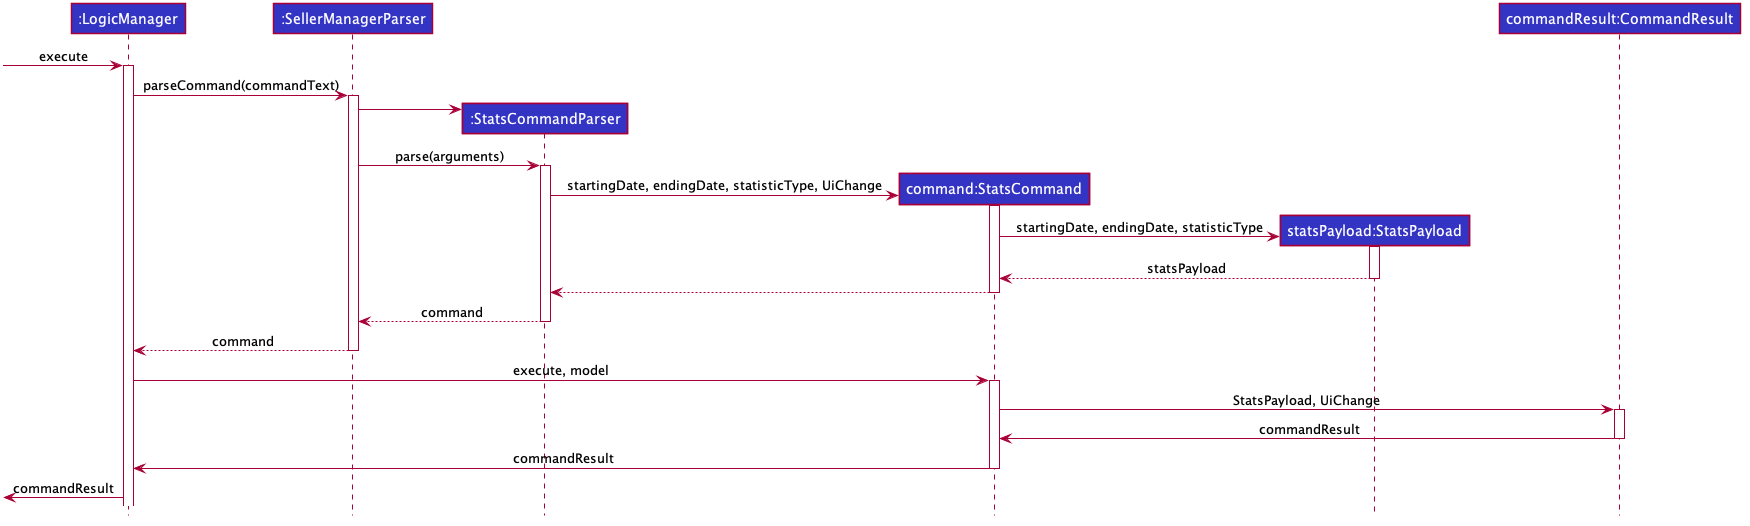

The diagram above was rendered by PlantUML. Its source (embedded in the PNG):
@startuml








skinparam BackgroundColor #FFFFFFF

skinparam Shadowing false

skinparam Class {
    FontColor #FFFFFF
    BorderThickness 1
    BorderColor #FFFFFF
    StereotypeFontColor #FFFFFF
    FontName Arial
}

skinparam Actor {
    BorderColor #000000
    Color #000000
    FontName Arial
}

skinparam Sequence {
    MessageAlign center
    BoxFontSize 15
    BoxPadding 0
    BoxFontColor #FFFFFF
    FontName Arial
}

skinparam Participant {
    FontColor #FFFFFFF
    Padding 20
}

skinparam MinClassWidth 50
skinparam ParticipantPadding 10
skinparam Shadowing false
skinparam DefaultTextAlignment center
skinparam packageStyle Rectangle

hide footbox
hide members
hide circle

Participant ":LogicManager" as logic #3333C4
Participant ":SellerManagerParser" as abp #3333C4
Participant ":StatsCommandParser" as ecp #3333C4
Participant "command:StatsCommand" as ec #3333C4
Participant "statsPayload:StatsPayload" as sp #3333C4
Participant "commandResult:CommandResult" as cr #3333C4


[-> logic : execute
activate logic
logic -> abp ++: parseCommand(commandText)
create ecp
abp -> ecp
abp -> ecp ++: parse(arguments)
create ec
ecp -> ec ++: startingDate, endingDate, statisticType, UiChange
create sp
ec -> sp ++: startingDate, endingDate, statisticType
sp --> ec --: statsPayload
ec --> ecp --
ecp --> abp --: command
abp --> logic --: command

logic -> ec ++: execute, model

ec -> cr ++: StatsPayload, UiChange
cr -> ec --: commandResult
ec -> logic --: commandResult

<- logic :commandResult


@enduml